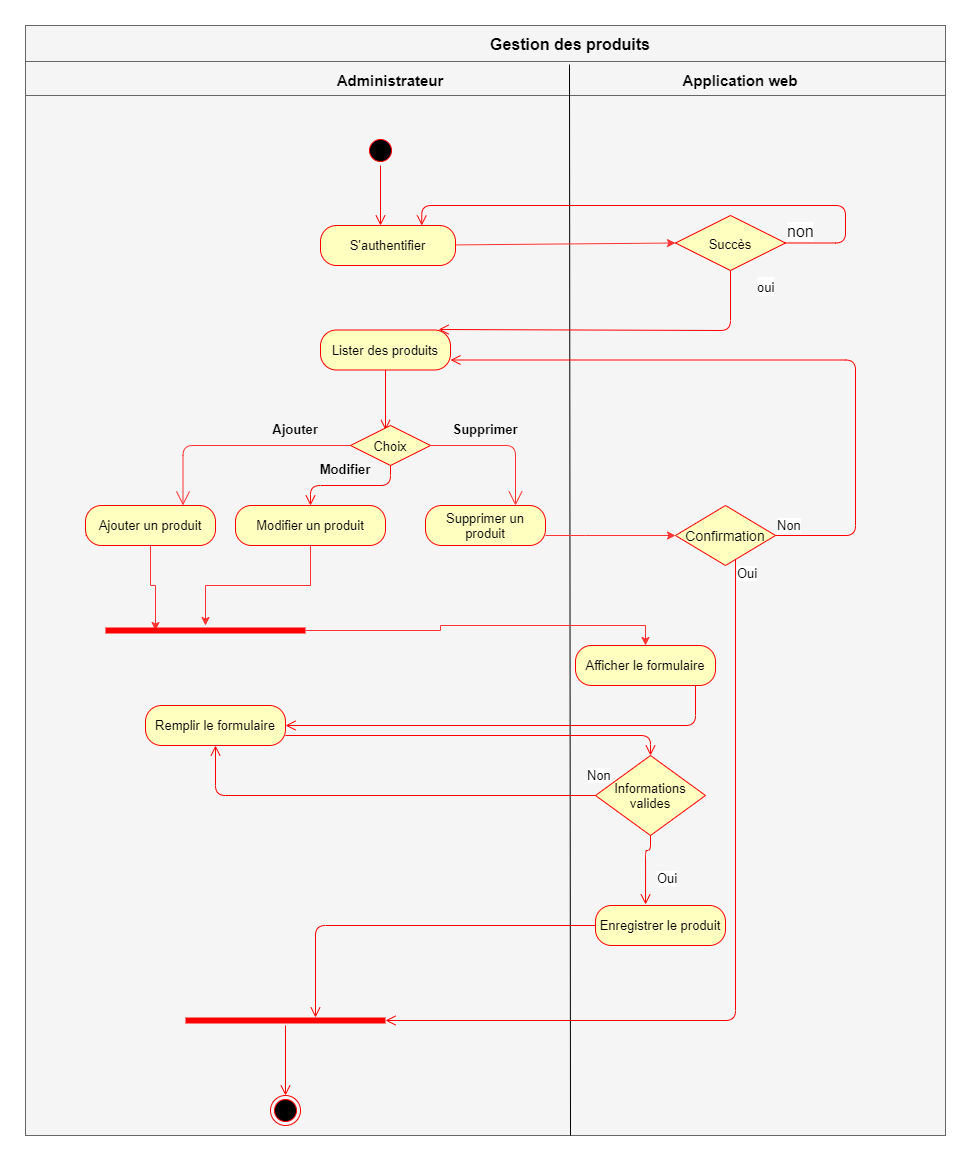

The diagram above was exported from draw.io. Its source (the exported page's mxGraphModel, read from the mxfile embedded in the PNG):
<mxGraphModel dx="1679" dy="486" grid="1" gridSize="10" guides="1" tooltips="1" connect="1" arrows="1" fold="1" page="1" pageScale="1" pageWidth="827" pageHeight="1169" math="0" shadow="0">
  <root>
    <mxCell id="0" />
    <mxCell id="1" parent="0" />
    <mxCell id="2BmAlUDzaHL2ok4-7xah-40" value="" style="text;align=center;fontStyle=1;verticalAlign=middle;spacingLeft=3;spacingRight=3;strokeColor=#666666;rotatable=0;points=[[0,0.5],[1,0.5]];portConstraint=eastwest;fillColor=#f5f5f5;fontColor=#333333;fontSize=13;" vertex="1" parent="1">
      <mxGeometry x="-200" y="280" width="920" height="36" as="geometry" />
    </mxCell>
    <mxCell id="2BmAlUDzaHL2ok4-7xah-41" value="" style="text;align=center;fontStyle=1;verticalAlign=middle;spacingLeft=3;spacingRight=3;strokeColor=#666666;rotatable=0;points=[[0,0.5],[1,0.5]];portConstraint=eastwest;fillColor=#f5f5f5;fontColor=#333333;" vertex="1" parent="1">
      <mxGeometry x="-200" y="316" width="920" height="36" as="geometry" />
    </mxCell>
    <mxCell id="2BmAlUDzaHL2ok4-7xah-42" value="" style="text;align=center;fontStyle=1;verticalAlign=middle;spacingLeft=3;spacingRight=3;strokeColor=#666666;rotatable=0;points=[[0,0.5],[1,0.5]];portConstraint=eastwest;fillColor=#f5f5f5;fontColor=#333333;" vertex="1" parent="1">
      <mxGeometry x="-200" y="350" width="920" height="1040" as="geometry" />
    </mxCell>
    <mxCell id="2BmAlUDzaHL2ok4-7xah-43" value="" style="endArrow=none;html=1;" edge="1" parent="1">
      <mxGeometry relative="1" as="geometry">
        <mxPoint x="344" y="319" as="sourcePoint" />
        <mxPoint x="345" y="1390" as="targetPoint" />
      </mxGeometry>
    </mxCell>
    <mxCell id="2BmAlUDzaHL2ok4-7xah-46" value="Administrateur" style="text;align=center;fontStyle=1;verticalAlign=middle;spacingLeft=3;spacingRight=3;strokeColor=none;rotatable=0;points=[[0,0.5],[1,0.5]];portConstraint=eastwest;fontSize=15;" vertex="1" parent="1">
      <mxGeometry x="100" y="321" width="130" height="26" as="geometry" />
    </mxCell>
    <mxCell id="2BmAlUDzaHL2ok4-7xah-47" value="Application web" style="text;align=center;fontStyle=1;verticalAlign=middle;spacingLeft=3;spacingRight=3;strokeColor=none;rotatable=0;points=[[0,0.5],[1,0.5]];portConstraint=eastwest;fontSize=15;" vertex="1" parent="1">
      <mxGeometry x="450" y="321" width="130" height="26" as="geometry" />
    </mxCell>
    <mxCell id="2BmAlUDzaHL2ok4-7xah-48" value="" style="ellipse;html=1;shape=startState;fillColor=#000000;strokeColor=#ff0000;fontSize=15;" vertex="1" parent="1">
      <mxGeometry x="140" y="390" width="30" height="30" as="geometry" />
    </mxCell>
    <mxCell id="2BmAlUDzaHL2ok4-7xah-49" value="" style="edgeStyle=orthogonalEdgeStyle;html=1;verticalAlign=bottom;endArrow=open;endSize=8;strokeColor=#ff0000;fontSize=15;" edge="1" source="2BmAlUDzaHL2ok4-7xah-48" parent="1">
      <mxGeometry relative="1" as="geometry">
        <mxPoint x="155" y="480" as="targetPoint" />
      </mxGeometry>
    </mxCell>
    <mxCell id="2BmAlUDzaHL2ok4-7xah-58" style="edgeStyle=none;rounded=0;orthogonalLoop=1;jettySize=auto;html=1;entryX=0;entryY=0.5;entryDx=0;entryDy=0;fontSize=16;strokeColor=#FF3333;" edge="1" parent="1" source="2BmAlUDzaHL2ok4-7xah-50" target="2BmAlUDzaHL2ok4-7xah-54">
      <mxGeometry relative="1" as="geometry" />
    </mxCell>
    <mxCell id="2BmAlUDzaHL2ok4-7xah-50" value="&lt;font style=&quot;font-size: 13px&quot;&gt;S'authentifier&lt;/font&gt;" style="rounded=1;whiteSpace=wrap;html=1;arcSize=40;fontColor=#000000;fillColor=#ffffc0;strokeColor=#ff0000;" vertex="1" parent="1">
      <mxGeometry x="95" y="480" width="135" height="40" as="geometry" />
    </mxCell>
    <mxCell id="2BmAlUDzaHL2ok4-7xah-53" value="Gestion des produits" style="text;align=center;fontStyle=1;verticalAlign=middle;spacingLeft=3;spacingRight=3;strokeColor=none;rotatable=0;points=[[0,0.5],[1,0.5]];portConstraint=eastwest;fontSize=16;" vertex="1" parent="1">
      <mxGeometry x="240" y="285" width="210" height="26" as="geometry" />
    </mxCell>
    <mxCell id="2BmAlUDzaHL2ok4-7xah-54" value="&lt;font style=&quot;font-size: 13px&quot;&gt;Succès&lt;/font&gt;" style="rhombus;whiteSpace=wrap;html=1;fillColor=#ffffc0;strokeColor=#ff0000;fontSize=16;" vertex="1" parent="1">
      <mxGeometry x="450" y="470" width="110" height="55" as="geometry" />
    </mxCell>
    <mxCell id="2BmAlUDzaHL2ok4-7xah-55" value="non" style="edgeStyle=orthogonalEdgeStyle;html=1;align=left;verticalAlign=bottom;endArrow=open;endSize=8;strokeColor=#ff0000;fontSize=16;entryX=0.75;entryY=0;entryDx=0;entryDy=0;" edge="1" source="2BmAlUDzaHL2ok4-7xah-54" parent="1" target="2BmAlUDzaHL2ok4-7xah-50">
      <mxGeometry x="-1" relative="1" as="geometry">
        <mxPoint x="660" y="505" as="targetPoint" />
        <Array as="points">
          <mxPoint x="620" y="498" />
          <mxPoint x="620" y="460" />
          <mxPoint x="196" y="460" />
        </Array>
      </mxGeometry>
    </mxCell>
    <mxCell id="2BmAlUDzaHL2ok4-7xah-56" value="&lt;font style=&quot;font-size: 13px&quot;&gt;oui&lt;/font&gt;" style="edgeStyle=orthogonalEdgeStyle;html=1;align=left;verticalAlign=top;endArrow=open;endSize=8;strokeColor=#ff0000;fontSize=16;entryX=0.908;entryY=-0.012;entryDx=0;entryDy=0;entryPerimeter=0;" edge="1" source="2BmAlUDzaHL2ok4-7xah-54" parent="1" target="2BmAlUDzaHL2ok4-7xah-59">
      <mxGeometry x="-1" y="25" relative="1" as="geometry">
        <mxPoint x="520" y="585" as="targetPoint" />
        <Array as="points">
          <mxPoint x="505" y="585" />
        </Array>
        <mxPoint as="offset" />
      </mxGeometry>
    </mxCell>
    <mxCell id="2BmAlUDzaHL2ok4-7xah-59" value="&lt;font style=&quot;font-size: 13px&quot;&gt;Lister des produits&lt;/font&gt;" style="rounded=1;whiteSpace=wrap;html=1;arcSize=40;fontColor=#000000;fillColor=#ffffc0;strokeColor=#ff0000;" vertex="1" parent="1">
      <mxGeometry x="95" y="584.5" width="130" height="40" as="geometry" />
    </mxCell>
    <mxCell id="2BmAlUDzaHL2ok4-7xah-60" value="" style="edgeStyle=orthogonalEdgeStyle;html=1;verticalAlign=bottom;endArrow=open;endSize=8;strokeColor=#ff0000;fontSize=16;" edge="1" source="2BmAlUDzaHL2ok4-7xah-59" parent="1">
      <mxGeometry relative="1" as="geometry">
        <mxPoint x="160" y="684.5" as="targetPoint" />
      </mxGeometry>
    </mxCell>
    <mxCell id="2BmAlUDzaHL2ok4-7xah-65" value="&lt;font style=&quot;font-size: 13px&quot;&gt;Choix&lt;/font&gt;" style="rhombus;whiteSpace=wrap;html=1;fillColor=#ffffc0;strokeColor=#ff0000;fontSize=16;" vertex="1" parent="1">
      <mxGeometry x="125" y="680" width="80" height="40" as="geometry" />
    </mxCell>
    <mxCell id="2BmAlUDzaHL2ok4-7xah-66" value="" style="edgeStyle=orthogonalEdgeStyle;html=1;align=left;verticalAlign=bottom;endArrow=open;endSize=8;strokeColor=#ff0000;fontSize=16;entryX=0.5;entryY=0;entryDx=0;entryDy=0;" edge="1" source="2BmAlUDzaHL2ok4-7xah-65" parent="1" target="2BmAlUDzaHL2ok4-7xah-70">
      <mxGeometry x="-1" relative="1" as="geometry">
        <mxPoint x="430" y="570" as="targetPoint" />
      </mxGeometry>
    </mxCell>
    <mxCell id="2BmAlUDzaHL2ok4-7xah-85" style="rounded=0;orthogonalLoop=1;jettySize=auto;html=1;strokeColor=#FF3333;fontSize=13;entryX=0.25;entryY=0.5;entryDx=0;entryDy=0;entryPerimeter=0;edgeStyle=orthogonalEdgeStyle;exitX=0;exitY=0.75;exitDx=0;exitDy=0;" edge="1" parent="1" source="2BmAlUDzaHL2ok4-7xah-68" target="2BmAlUDzaHL2ok4-7xah-83">
      <mxGeometry relative="1" as="geometry">
        <mxPoint x="-70" y="890" as="targetPoint" />
        <Array as="points">
          <mxPoint x="-75" y="790" />
          <mxPoint x="-75" y="840" />
          <mxPoint x="-70" y="840" />
        </Array>
      </mxGeometry>
    </mxCell>
    <mxCell id="2BmAlUDzaHL2ok4-7xah-68" value="&lt;font style=&quot;font-size: 13px&quot;&gt;Ajouter un produit&lt;/font&gt;" style="rounded=1;whiteSpace=wrap;html=1;arcSize=40;fontColor=#000000;fillColor=#ffffc0;strokeColor=#ff0000;" vertex="1" parent="1">
      <mxGeometry x="-140" y="760" width="130" height="40" as="geometry" />
    </mxCell>
    <mxCell id="2BmAlUDzaHL2ok4-7xah-86" style="edgeStyle=orthogonalEdgeStyle;rounded=0;orthogonalLoop=1;jettySize=auto;html=1;strokeColor=#FF3333;fontSize=13;" edge="1" parent="1" source="2BmAlUDzaHL2ok4-7xah-70" target="2BmAlUDzaHL2ok4-7xah-83">
      <mxGeometry relative="1" as="geometry" />
    </mxCell>
    <mxCell id="2BmAlUDzaHL2ok4-7xah-70" value="&lt;font style=&quot;font-size: 13px&quot;&gt;Modifier un produit&lt;/font&gt;" style="rounded=1;whiteSpace=wrap;html=1;arcSize=40;fontColor=#000000;fillColor=#ffffc0;strokeColor=#ff0000;" vertex="1" parent="1">
      <mxGeometry x="10" y="760" width="150" height="40" as="geometry" />
    </mxCell>
    <mxCell id="2BmAlUDzaHL2ok4-7xah-82" style="edgeStyle=orthogonalEdgeStyle;rounded=0;orthogonalLoop=1;jettySize=auto;html=1;entryX=0;entryY=0.5;entryDx=0;entryDy=0;strokeColor=#FF3333;fontSize=13;" edge="1" parent="1" source="2BmAlUDzaHL2ok4-7xah-71" target="2BmAlUDzaHL2ok4-7xah-79">
      <mxGeometry relative="1" as="geometry">
        <Array as="points">
          <mxPoint x="360" y="790" />
          <mxPoint x="360" y="790" />
        </Array>
      </mxGeometry>
    </mxCell>
    <mxCell id="2BmAlUDzaHL2ok4-7xah-71" value="&lt;font style=&quot;font-size: 13px&quot;&gt;Supprimer un produit&lt;/font&gt;" style="rounded=1;whiteSpace=wrap;html=1;arcSize=40;fontColor=#000000;fillColor=#ffffc0;strokeColor=#ff0000;" vertex="1" parent="1">
      <mxGeometry x="200" y="760" width="120" height="40" as="geometry" />
    </mxCell>
    <mxCell id="2BmAlUDzaHL2ok4-7xah-72" value="" style="endArrow=open;endFill=1;endSize=12;html=1;strokeColor=#FF3333;fontSize=16;entryX=0.75;entryY=0;entryDx=0;entryDy=0;exitX=0;exitY=0.5;exitDx=0;exitDy=0;edgeStyle=orthogonalEdgeStyle;" edge="1" parent="1" source="2BmAlUDzaHL2ok4-7xah-65" target="2BmAlUDzaHL2ok4-7xah-68">
      <mxGeometry width="160" relative="1" as="geometry">
        <mxPoint x="40" y="700" as="sourcePoint" />
        <mxPoint x="200" y="700" as="targetPoint" />
      </mxGeometry>
    </mxCell>
    <mxCell id="2BmAlUDzaHL2ok4-7xah-74" value="" style="endArrow=open;endFill=1;endSize=12;html=1;strokeColor=#FF3333;fontSize=16;entryX=0.75;entryY=0;entryDx=0;entryDy=0;exitX=1;exitY=0.5;exitDx=0;exitDy=0;edgeStyle=orthogonalEdgeStyle;" edge="1" parent="1" source="2BmAlUDzaHL2ok4-7xah-65" target="2BmAlUDzaHL2ok4-7xah-71">
      <mxGeometry width="160" relative="1" as="geometry">
        <mxPoint x="355" y="740" as="sourcePoint" />
        <mxPoint x="180" y="800" as="targetPoint" />
        <Array as="points">
          <mxPoint x="290" y="700" />
        </Array>
      </mxGeometry>
    </mxCell>
    <mxCell id="2BmAlUDzaHL2ok4-7xah-75" value="Ajouter" style="text;align=center;fontStyle=1;verticalAlign=middle;spacingLeft=3;spacingRight=3;strokeColor=none;rotatable=0;points=[[0,0.5],[1,0.5]];portConstraint=eastwest;fontSize=13;" vertex="1" parent="1">
      <mxGeometry x="30" y="670" width="80" height="26" as="geometry" />
    </mxCell>
    <mxCell id="2BmAlUDzaHL2ok4-7xah-76" value="Modifier" style="text;align=center;fontStyle=1;verticalAlign=middle;spacingLeft=3;spacingRight=3;strokeColor=none;rotatable=0;points=[[0,0.5],[1,0.5]];portConstraint=eastwest;fontSize=13;" vertex="1" parent="1">
      <mxGeometry x="80" y="710" width="80" height="26" as="geometry" />
    </mxCell>
    <mxCell id="2BmAlUDzaHL2ok4-7xah-77" value="Supprimer" style="text;align=center;fontStyle=1;verticalAlign=middle;spacingLeft=3;spacingRight=3;strokeColor=none;rotatable=0;points=[[0,0.5],[1,0.5]];portConstraint=eastwest;fontSize=13;" vertex="1" parent="1">
      <mxGeometry x="220" y="670" width="80" height="26" as="geometry" />
    </mxCell>
    <mxCell id="2BmAlUDzaHL2ok4-7xah-79" value="&lt;font style=&quot;font-size: 14px&quot;&gt;Confirmation&lt;/font&gt;" style="rhombus;whiteSpace=wrap;html=1;fillColor=#ffffc0;strokeColor=#ff0000;fontSize=13;" vertex="1" parent="1">
      <mxGeometry x="450" y="760" width="100" height="60" as="geometry" />
    </mxCell>
    <mxCell id="2BmAlUDzaHL2ok4-7xah-80" value="Non" style="edgeStyle=orthogonalEdgeStyle;html=1;align=left;verticalAlign=bottom;endArrow=open;endSize=8;strokeColor=#ff0000;fontSize=13;entryX=1;entryY=0.75;entryDx=0;entryDy=0;" edge="1" source="2BmAlUDzaHL2ok4-7xah-79" parent="1" target="2BmAlUDzaHL2ok4-7xah-59">
      <mxGeometry x="-1" relative="1" as="geometry">
        <mxPoint x="650" y="790" as="targetPoint" />
        <Array as="points">
          <mxPoint x="630" y="790" />
          <mxPoint x="630" y="615" />
        </Array>
      </mxGeometry>
    </mxCell>
    <mxCell id="2BmAlUDzaHL2ok4-7xah-81" value="Oui" style="edgeStyle=orthogonalEdgeStyle;html=1;align=left;verticalAlign=top;endArrow=open;endSize=8;strokeColor=#ff0000;fontSize=13;entryX=1;entryY=0.5;entryDx=0;entryDy=0;entryPerimeter=0;" edge="1" source="2BmAlUDzaHL2ok4-7xah-79" parent="1" target="2BmAlUDzaHL2ok4-7xah-101">
      <mxGeometry x="-1" relative="1" as="geometry">
        <mxPoint x="510" y="870" as="targetPoint" />
        <Array as="points">
          <mxPoint x="510" y="1275" />
        </Array>
      </mxGeometry>
    </mxCell>
    <mxCell id="2BmAlUDzaHL2ok4-7xah-89" style="edgeStyle=orthogonalEdgeStyle;rounded=0;orthogonalLoop=1;jettySize=auto;html=1;strokeColor=#FF3333;fontSize=13;" edge="1" parent="1" source="2BmAlUDzaHL2ok4-7xah-83" target="2BmAlUDzaHL2ok4-7xah-87">
      <mxGeometry relative="1" as="geometry" />
    </mxCell>
    <mxCell id="2BmAlUDzaHL2ok4-7xah-83" value="" style="shape=line;html=1;strokeWidth=6;strokeColor=#ff0000;fontSize=13;" vertex="1" parent="1">
      <mxGeometry x="-120" y="880" width="200" height="10" as="geometry" />
    </mxCell>
    <mxCell id="2BmAlUDzaHL2ok4-7xah-87" value="&lt;font style=&quot;font-size: 13px&quot;&gt;Afficher le formulaire&lt;/font&gt;" style="rounded=1;whiteSpace=wrap;html=1;arcSize=40;fontColor=#000000;fillColor=#ffffc0;strokeColor=#ff0000;" vertex="1" parent="1">
      <mxGeometry x="350" y="900" width="140" height="40" as="geometry" />
    </mxCell>
    <mxCell id="2BmAlUDzaHL2ok4-7xah-88" value="" style="edgeStyle=orthogonalEdgeStyle;html=1;verticalAlign=bottom;endArrow=open;endSize=8;strokeColor=#ff0000;fontSize=13;entryX=1;entryY=0.5;entryDx=0;entryDy=0;" edge="1" source="2BmAlUDzaHL2ok4-7xah-87" parent="1" target="2BmAlUDzaHL2ok4-7xah-91">
      <mxGeometry relative="1" as="geometry">
        <mxPoint x="440" y="990" as="targetPoint" />
        <Array as="points">
          <mxPoint x="470" y="980" />
        </Array>
      </mxGeometry>
    </mxCell>
    <mxCell id="2BmAlUDzaHL2ok4-7xah-91" value="&lt;font style=&quot;font-size: 13px&quot;&gt;Remplir le formulaire&lt;/font&gt;" style="rounded=1;whiteSpace=wrap;html=1;arcSize=40;fontColor=#000000;fillColor=#ffffc0;strokeColor=#ff0000;" vertex="1" parent="1">
      <mxGeometry x="-80" y="960" width="140" height="40" as="geometry" />
    </mxCell>
    <mxCell id="2BmAlUDzaHL2ok4-7xah-95" value="Informations valides" style="rhombus;whiteSpace=wrap;html=1;fillColor=#ffffc0;strokeColor=#ff0000;fontSize=13;" vertex="1" parent="1">
      <mxGeometry x="370" y="1010" width="110" height="80" as="geometry" />
    </mxCell>
    <mxCell id="2BmAlUDzaHL2ok4-7xah-96" value="Non" style="edgeStyle=orthogonalEdgeStyle;html=1;align=left;verticalAlign=bottom;endArrow=open;endSize=8;strokeColor=#ff0000;fontSize=13;" edge="1" source="2BmAlUDzaHL2ok4-7xah-95" parent="1" target="2BmAlUDzaHL2ok4-7xah-91">
      <mxGeometry x="-0.9535" y="-10" relative="1" as="geometry">
        <mxPoint x="580" y="1040" as="targetPoint" />
        <mxPoint as="offset" />
      </mxGeometry>
    </mxCell>
    <mxCell id="2BmAlUDzaHL2ok4-7xah-97" value="Oui" style="edgeStyle=orthogonalEdgeStyle;html=1;align=left;verticalAlign=top;endArrow=open;endSize=8;strokeColor=#ff0000;fontSize=13;entryX=0.385;entryY=-0.025;entryDx=0;entryDy=0;entryPerimeter=0;" edge="1" source="2BmAlUDzaHL2ok4-7xah-95" parent="1" target="2BmAlUDzaHL2ok4-7xah-99">
      <mxGeometry x="0.3333" y="18" relative="1" as="geometry">
        <mxPoint x="440" y="1120" as="targetPoint" />
        <Array as="points">
          <mxPoint x="425" y="1105" />
          <mxPoint x="420" y="1105" />
        </Array>
        <mxPoint x="-8" y="-15" as="offset" />
      </mxGeometry>
    </mxCell>
    <mxCell id="2BmAlUDzaHL2ok4-7xah-98" value="" style="edgeStyle=orthogonalEdgeStyle;html=1;verticalAlign=bottom;endArrow=open;endSize=8;strokeColor=#ff0000;fontSize=13;" edge="1" parent="1" source="2BmAlUDzaHL2ok4-7xah-91" target="2BmAlUDzaHL2ok4-7xah-95">
      <mxGeometry relative="1" as="geometry">
        <mxPoint x="70" y="990" as="targetPoint" />
        <mxPoint x="480" y="940" as="sourcePoint" />
        <Array as="points">
          <mxPoint x="425" y="990" />
        </Array>
      </mxGeometry>
    </mxCell>
    <mxCell id="2BmAlUDzaHL2ok4-7xah-99" value="&lt;font style=&quot;font-size: 13px&quot;&gt;Enregistrer le produit&lt;/font&gt;" style="rounded=1;whiteSpace=wrap;html=1;arcSize=40;fontColor=#000000;fillColor=#ffffc0;strokeColor=#ff0000;" vertex="1" parent="1">
      <mxGeometry x="370" y="1160" width="130" height="40" as="geometry" />
    </mxCell>
    <mxCell id="2BmAlUDzaHL2ok4-7xah-100" value="" style="edgeStyle=orthogonalEdgeStyle;html=1;verticalAlign=bottom;endArrow=open;endSize=8;strokeColor=#ff0000;fontSize=13;entryX=0.65;entryY=0.2;entryDx=0;entryDy=0;entryPerimeter=0;" edge="1" source="2BmAlUDzaHL2ok4-7xah-99" parent="1" target="2BmAlUDzaHL2ok4-7xah-101">
      <mxGeometry relative="1" as="geometry">
        <mxPoint x="-10" y="1200" as="targetPoint" />
      </mxGeometry>
    </mxCell>
    <mxCell id="2BmAlUDzaHL2ok4-7xah-101" value="" style="shape=line;html=1;strokeWidth=6;strokeColor=#ff0000;fontSize=13;" vertex="1" parent="1">
      <mxGeometry x="-40" y="1270" width="200" height="10" as="geometry" />
    </mxCell>
    <mxCell id="2BmAlUDzaHL2ok4-7xah-102" value="" style="edgeStyle=orthogonalEdgeStyle;html=1;verticalAlign=bottom;endArrow=open;endSize=8;strokeColor=#ff0000;fontSize=13;" edge="1" source="2BmAlUDzaHL2ok4-7xah-101" parent="1">
      <mxGeometry relative="1" as="geometry">
        <mxPoint x="60" y="1350" as="targetPoint" />
      </mxGeometry>
    </mxCell>
    <mxCell id="2BmAlUDzaHL2ok4-7xah-103" value="" style="ellipse;html=1;shape=endState;fillColor=#000000;strokeColor=#ff0000;rounded=0;fontSize=13;" vertex="1" parent="1">
      <mxGeometry x="45" y="1350" width="30" height="30" as="geometry" />
    </mxCell>
  </root>
</mxGraphModel>